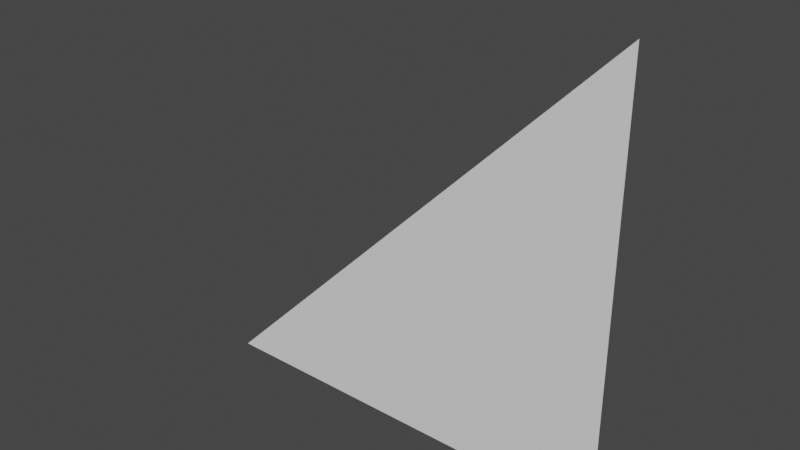 # Source: slope.blend  (saved by Blender 3.2.14; exported with 4.5.12 LTS)
import bpy
from mathutils import Matrix  # noqa: F401  (used for matrix-valued properties, if any)

bpy.ops.wm.read_factory_settings(use_empty=True)
scene = bpy.context.scene
scene.name = 'Scene'

# ---- world
world_world = bpy.data.worlds.new('World'); scene.world = world_world
world_world.use_nodes = True; world_world.node_tree.nodes.clear()
_N = world_world.node_tree.nodes; _L = world_world.node_tree.links
n0 = _N.new('ShaderNodeOutputWorld'); n0.name = 'World Output'; n0.location = (300, 300)
n1 = _N.new('ShaderNodeBackground'); n1.name = 'Background'; n1.location = (10, 300)
n1.inputs[0].default_value = (0.05088, 0.05088, 0.05088, 1.0)
_L.new(n1.outputs[0], n0.inputs[0])
n0.is_active_output = True
world_world.color = (0.05088, 0.05088, 0.05088)
world_world.use_sun_shadow = False
world_world.sun_shadow_jitter_overblur = 0.0

# ---- meshes
me_plane_001 = bpy.data.meshes.new('Plane.001')
me_plane_001.from_pydata([(-1.0, -1.0, 0.0), (1.0, -1.0, 0.0), (1.0, 1.0, 0.0)], [], [(0, 1, 2)])
_uv = me_plane_001.uv_layers.new(name='UVMap')
_uv.uv.foreach_set('vector', [0.0, 0.0, 1.0, 0.0, 1.0, 1.0])
_ca = me_plane_001.color_attributes.new('Col', 'BYTE_COLOR', 'CORNER')
_ca.data.foreach_set('color', [1.0, 0.117, 0.08228, 1.0, 0.9911, 1.0, 0.005182, 1.0, 0.9647, 0.04231, 0.04374, 1.0])
me_plane_001.update()

# ---- objects
ob_plane_001 = bpy.data.objects.new('Plane.001', me_plane_001)

# ---- transforms, parenting, visibility, modifiers, constraints
ob_plane_001.location = (-0.2495, 0.0, 0.0)
ob_plane_001.delta_rotation_euler = (-1.571, 1.571, 0.0)

# ---- collection membership
scene.collection.objects.link(ob_plane_001)

# ---- scene / render settings (as saved in the file)
scene.frame_start = 1; scene.frame_end = 250; scene.frame_set(1)
scene.render.engine = 'BLENDER_EEVEE_NEXT'
scene.cycles.sampling_pattern = 'TABULATED_SOBOL'
scene.cycles.use_light_tree = False
scene.view_settings.view_transform = 'Filmic'
bpy.context.view_layer.update()

# ---- added for rendering (the .blend has no active camera and no usable light): camera, sun
cam_auto = bpy.data.cameras.new('AutoCamera')
cam_auto.lens = 50.0
cam_auto.sensor_width = 36.0
cam_auto.clip_end = 1000.0
ob_auto_camera = bpy.data.objects.new('AutoCamera', cam_auto)
scene.collection.objects.link(ob_auto_camera)
ob_auto_camera.location = (2.36744, -3.14032, 2.09354)
ob_auto_camera.rotation_euler = (1.09748, -7.21219e-08, 0.694738)
scene.camera = ob_auto_camera
light_auto_sun = bpy.data.lights.new('AutoSun', 'SUN')
light_auto_sun.energy = 3.0
light_auto_sun.angle = 0.0523599
ob_auto_sun = bpy.data.objects.new('AutoSun', light_auto_sun)
scene.collection.objects.link(ob_auto_sun)
ob_auto_sun.rotation_euler = (0.872665, 0.174533, 0.523599)
bpy.context.view_layer.update()
